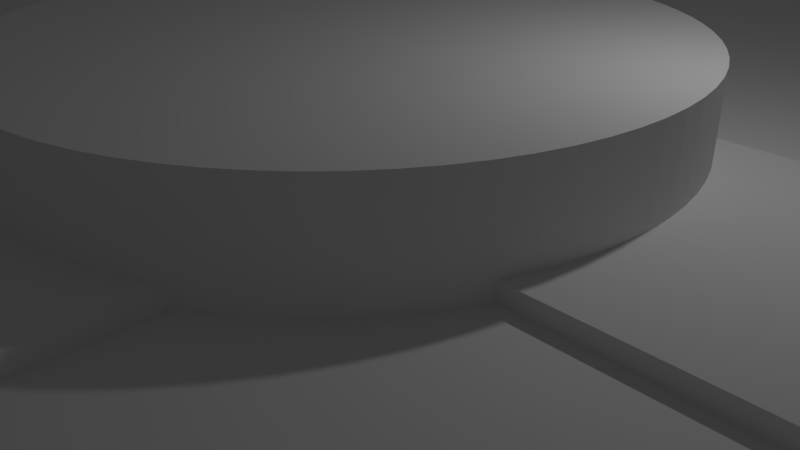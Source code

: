 # Source: bear-trap.blend  (saved by Blender 2.79.0; exported with 4.5.12 LTS)
import bpy
from mathutils import Matrix  # noqa: F401  (used for matrix-valued properties, if any)

bpy.ops.wm.read_factory_settings(use_empty=True)
scene = bpy.context.scene
scene.name = 'Scene'

# ---- collections
col_collection_1 = bpy.data.collections.new('Collection 1'); scene.collection.children.link(col_collection_1)

# ---- world
world_world = bpy.data.worlds.new('World'); scene.world = world_world
world_world.color = (0.05088, 0.05088, 0.05088)
world_world.use_sun_shadow = False
world_world.sun_shadow_jitter_overblur = 0.0
world_world.cycles.sampling_method = 'MANUAL'

# ---- cameras
cam_camera = bpy.data.cameras.new('Camera')
cam_camera.clip_end = 100.0
cam_camera.lens = 35.0
cam_camera.sensor_width = 32.0
cam_camera.sensor_height = 18.0
cam_camera.ortho_scale = 7.314
cam_camera.dof.focus_distance = 0.0
cam_camera.dof.aperture_fstop = 128.0

# ---- lights
light_lamp = bpy.data.lights.new('Lamp', 'POINT')
light_lamp.transmission_factor = 0.0
light_lamp.cutoff_distance = 30.0
light_lamp.energy = 100.0
light_lamp.shadow_buffer_clip_start = 1.001
light_lamp.shadow_soft_size = 0.1
light_lamp.shadow_maximum_resolution = 0.006
light_lamp.use_absolute_resolution = True

# ---- meshes
me_gloomhaven_bear_trap = bpy.data.meshes.new('Gloomhaven Bear trap')
me_gloomhaven_bear_trap.from_pydata([(0.0, -10.0, 0.0), (0.0, -10.0, 3.0), (-8.66, -5.0, 0.0), (-8.66, -5.0, 3.0), (0.0, 10.0, 0.0), (0.0, 10.0, 3.0), (8.66, 5.0, 0.0), (8.66, 5.0, 3.0), (6.348, 5.18, 1.0), (5.736, 5.534, 3.0), (5.789, 4.212, 1.0), (5.276, 6.125, 3.912), (6.224, 6.379, 3.0), (3.922, 6.581, 1.0), (3.362, 5.613, 1.0), (4.534, 6.228, 3.0), (5.022, 7.073, 3.0), (7.66, 4.423, 1.0), (7.66, 1.5, 1.0), (1.939, 2.041, 1.0), (2.13, 1.876, 1.0), (0.5716, 2.653, 1.0), (0.8183, 2.601, 1.0), (1.06, 2.527, 1.0), (1.342, 7.461, 1.0), (-2.943, 5.881, 1.0), (0.06909, 2.696, 1.0), (-0.183, 2.685, 1.0), (-5.369, 4.48, 1.0), (-0.4333, 2.653, 1.0), (-0.6801, 2.601, 1.0), (-0.9215, 2.527, 1.0), (-1.156, 2.434, 1.0), (-1.382, 2.322, 1.0), (-1.597, 2.19, 1.0), (-1.801, 2.041, 1.0), (-7.66, 1.5, 1.0), (-1.992, 1.876, 1.0), (-2.168, 1.695, 1.0), (-2.328, 1.5, 1.0), (1.342, 8.07, 1.0), (-1.459, 7.461, 1.0), (-3.491, 6.83, 1.0), (-1.459, 8.003, 1.0), (-5.917, 5.429, 1.0), (-7.66, 4.423, 1.0), (0.3212, 2.685, 1.0), (1.294, 2.434, 1.0), (1.52, 2.322, 1.0), (1.736, 2.19, 1.0), (2.306, 1.695, 1.0), (2.466, 1.5, 1.0), (0.6353, 8.479, 3.0), (-4.603, 7.341, 3.0), (-5.804, 6.647, 3.0), (-4.857, 6.394, 3.912), (-5.305, 5.783, 3.0), (-4.103, 6.476, 3.0), (-0.716, -9.506, 3.0), (0.6714, -9.506, 3.0), (4.522, -7.291, 3.0), (0.6714, -8.458, 3.0), (4.064, -6.499, 3.0), (-5.103, -7.023, 3.0), (-0.716, -8.432, 3.0), (-4.616, -6.18, 3.0), (-6.304, -6.329, 3.0), (-7.66, -4.423, 3.0), (-5.818, -5.486, 3.0), (-7.66, 4.423, 3.0), (-8.66, 5.0, 3.0), (-0.7521, 8.411, 3.0), (-0.7521, 9.556, 3.0), (0.6353, 9.556, 3.0), (7.66, 4.423, 3.0), (8.66, -5.0, 3.0), (7.66, -4.423, 3.0), (5.724, -6.598, 3.0), (5.266, -5.805, 3.0), (-0.05841, 8.862, 3.912), (-8.66, 5.0, 0.0), (-6.43, -5.133, 1.0), (-5.869, -4.162, 1.0), (-5.357, -6.075, 3.912), (-4.004, -6.534, 1.0), (-3.443, -5.562, 1.0), (-7.66, -4.423, 1.0), (-7.66, -1.5, 1.0), (-2.682, -1.5, 1.0), (-2.576, -1.72, 1.0), (-2.452, -1.93, 1.0), (-2.311, -2.13, 1.0), (-2.155, -2.318, 1.0), (-1.984, -2.492, 1.0), (-1.799, -2.652, 1.0), (-1.602, -2.796, 1.0), (-1.393, -2.924, 1.0), (-1.393, -7.411, 1.0), (-1.423, -7.411, 1.0), (-1.423, -8.024, 1.0), (-1.393, -8.041, 2.0), (-1.393, -8.041, 1.084), (-1.113, -8.203, 2.0), (-1.113, -8.203, 1.877), (1.113, -8.203, 1.751), (1.025, -8.203, 2.0), (1.025, -7.765, 2.0), (-0.02231, -8.812, 3.912), (-1.069, -7.765, 2.0), (-1.393, -7.441, 1.084), (-1.069, -8.203, 2.0), (8.66, -5.0, 0.0), (1.113, -8.203, 2.0), (1.607, -7.918, 2.0), (3.452, -6.852, 1.0), (1.607, -7.918, 1.0), (3.058, -0.5622, 3.0), (3.069, -0.3165, 2.0), (3.069, -0.3043, 3.0), (3.06, -0.07321, 2.0), (3.058, -0.0464, 3.0), (3.032, 0.1685, 2.0), (3.025, 0.2096, 3.0), (2.983, 0.4072, 2.0), (2.97, 0.4617, 3.0), (2.916, 0.6412, 2.0), (2.893, 0.7083, 3.0), (2.83, 0.8689, 2.0), (2.796, 0.9473, 3.0), (2.726, 1.089, 2.0), (2.678, 1.177, 3.0), (2.604, 1.3, 2.0), (2.541, 1.396, 3.0), (2.466, 1.5, 2.0), (2.386, 1.602, 3.0), (3.025, -0.8182, 3.0), (3.028, -0.8013, 2.0), (3.058, -0.5597, 2.0), (2.978, -1.04, 2.0), (2.97, -1.07, 3.0), (2.909, -1.273, 2.0), (2.893, -1.317, 3.0), (2.821, -1.5, 2.0), (2.796, -1.556, 3.0), (2.821, -1.5, 1.0), (2.719, -1.71, 1.0), (2.678, -1.786, 3.0), (2.602, -1.912, 1.0), (2.541, -2.004, 3.0), (2.469, -2.104, 1.0), (2.386, -2.211, 3.0), (2.322, -2.286, 1.0), (2.213, -2.403, 3.0), (2.161, -2.455, 1.0), (2.025, -2.579, 3.0), (1.987, -2.611, 1.0), (1.822, -2.739, 3.0), (1.802, -2.753, 1.0), (1.607, -2.881, 2.0), (1.607, -2.881, 1.0), (1.606, -2.881, 3.0), (1.394, -2.996, 2.0), (1.379, -3.003, 3.0), (1.173, -3.094, 2.0), (1.142, -3.106, 3.0), (0.9452, -3.174, 2.0), (0.8974, -3.188, 3.0), (0.7115, -3.235, 2.0), (0.6465, -3.248, 3.0), (0.4736, -3.277, 2.0), (0.3913, -3.287, 3.0), (0.233, -3.3, 2.0), (0.1337, -3.304, 3.0), (-0.1244, -3.298, 3.0), (-0.008606, -3.303, 2.0), (-0.381, -3.27, 3.0), (-0.2497, -3.287, 2.0), (-0.4887, -3.252, 2.0), (-0.6343, -3.221, 3.0), (-0.7241, -3.198, 2.0), (-0.8824, -3.149, 3.0), (-0.9544, -3.124, 2.0), (-1.124, -3.057, 3.0), (-1.178, -3.033, 2.0), (-1.356, -2.944, 3.0), (-1.393, -2.924, 2.0), (-1.577, -2.812, 3.0), (-1.787, -2.661, 3.0), (-1.983, -2.493, 3.0), (-2.163, -2.309, 3.0), (-2.327, -2.109, 3.0), (-2.474, -1.896, 3.0), (-2.601, -1.672, 3.0), (-2.682, -1.5, 2.0), (-2.709, -1.438, 3.0), (-2.77, -1.273, 2.0), (-2.796, -1.195, 3.0), (-2.839, -1.04, 2.0), (-2.862, -0.9449, 3.0), (-2.889, -0.8013, 2.0), (-2.906, -0.6906, 3.0), (-2.92, -0.5597, 2.0), (-2.928, -0.4334, 3.0), (-2.931, -0.3165, 2.0), (-2.928, -0.1753, 3.0), (-2.922, -0.07321, 2.0), (-2.906, 0.08189, 3.0), (-2.893, 0.1685, 2.0), (-2.862, 0.3362, 3.0), (-2.845, 0.4072, 2.0), (-2.796, 0.5858, 3.0), (-2.778, 0.6412, 2.0), (-2.709, 0.8288, 3.0), (-2.692, 0.8689, 2.0), (-2.601, 1.063, 3.0), (-2.588, 1.089, 2.0), (-2.474, 1.288, 3.0), (-2.466, 1.3, 2.0), (-2.327, 1.501, 3.0), (-2.328, 1.5, 2.0), (-2.163, 1.7, 3.0), (-1.983, 1.884, 3.0), (-1.787, 2.053, 3.0), (-1.577, 2.203, 3.0), (-1.356, 2.336, 3.0), (-1.124, 2.448, 3.0), (-0.8824, 2.541, 3.0), (-0.6343, 2.612, 3.0), (-0.381, 2.662, 3.0), (-0.1244, 2.689, 3.0), (0.1337, 2.695, 3.0), (0.3913, 2.678, 3.0), (0.6465, 2.64, 3.0), (0.8974, 2.579, 3.0), (1.142, 2.497, 3.0), (1.379, 2.395, 3.0), (1.606, 2.272, 3.0), (1.822, 2.13, 3.0), (2.025, 1.971, 3.0), (2.213, 1.794, 3.0), (-7.66, -1.5, 2.0), (7.66, 1.5, 2.0), (-7.66, 1.5, 2.0), (7.66, -1.5, 2.0), (8.66, -1.5, 0.0), (8.66, -1.5, 2.0), (8.66, 1.5, 2.0), (8.66, 1.5, 0.0), (5.878, -5.451, 1.0), (7.66, -4.423, 1.0), (7.66, -1.5, 1.0), (5.289, -4.43, 1.0), (2.862, -5.831, 1.0), (-8.66, -1.5, 0.0), (-8.66, -1.5, 2.0), (-8.66, 1.5, 2.0), (-8.66, 1.5, 0.0), (4.776, -6.344, 3.912), (-12.0, -1.5, 0.0), (-12.0, -1.5, 2.0), (-12.0, 1.5, 2.0), (12.0, -1.5, 2.0), (12.0, 1.5, 2.0), (12.0, -1.5, 0.0), (-12.0, 1.5, 0.0), (12.0, 1.5, 0.0)], [], [(0, 1, 2), (2, 1, 3), (4, 5, 6), (6, 5, 7), (8, 9, 10), (10, 9, 11), (11, 9, 12), (13, 14, 15), (15, 14, 11), (15, 11, 16), (12, 16, 11), (14, 10, 11), (8, 10, 17), (17, 10, 18), (18, 10, 19), (18, 19, 20), (14, 21, 10), (10, 21, 22), (10, 22, 23), (13, 24, 14), (14, 24, 25), (14, 25, 26), (26, 25, 27), (27, 25, 28), (27, 28, 29), (29, 28, 30), (30, 28, 31), (31, 28, 32), (32, 28, 33), (33, 28, 34), (34, 28, 35), (35, 28, 36), (35, 36, 37), (37, 36, 38), (38, 36, 39), (13, 40, 24), (24, 41, 25), (25, 41, 42), (42, 41, 43), (44, 45, 28), (28, 45, 36), (26, 46, 14), (14, 46, 21), (23, 47, 10), (10, 47, 48), (10, 48, 49), (49, 19, 10), (20, 50, 18), (18, 50, 51), (13, 15, 40), (40, 15, 52), (53, 54, 55), (54, 56, 55), (55, 56, 28), (28, 56, 44), (53, 55, 57), (57, 55, 25), (57, 25, 42), (28, 25, 55), (58, 1, 59), (59, 1, 60), (59, 60, 61), (61, 60, 62), (1, 58, 63), (63, 58, 64), (63, 64, 65), (1, 63, 3), (3, 63, 66), (3, 66, 67), (67, 66, 68), (67, 69, 3), (3, 69, 70), (70, 69, 54), (70, 54, 53), (69, 56, 54), (57, 71, 53), (53, 71, 72), (53, 72, 5), (5, 72, 73), (5, 73, 16), (16, 73, 52), (16, 52, 15), (5, 16, 7), (7, 16, 12), (7, 12, 74), (74, 12, 9), (7, 74, 75), (75, 74, 76), (75, 76, 77), (77, 76, 78), (77, 60, 75), (75, 60, 1), (5, 70, 53), (42, 43, 57), (57, 43, 71), (40, 52, 24), (24, 52, 79), (79, 52, 73), (43, 41, 71), (71, 41, 79), (71, 79, 72), (73, 72, 79), (41, 24, 79), (5, 4, 70), (70, 4, 80), (56, 69, 44), (44, 69, 45), (81, 68, 82), (82, 68, 83), (83, 68, 66), (84, 85, 65), (65, 85, 83), (65, 83, 63), (66, 63, 83), (85, 82, 83), (81, 82, 86), (86, 82, 87), (87, 82, 88), (88, 82, 89), (89, 82, 90), (90, 82, 91), (91, 82, 85), (91, 85, 92), (92, 85, 93), (93, 85, 94), (94, 85, 95), (95, 85, 96), (96, 85, 97), (97, 85, 98), (98, 85, 84), (98, 84, 99), (65, 100, 84), (84, 100, 101), (84, 101, 99), (65, 64, 100), (100, 64, 102), (102, 64, 103), (104, 105, 61), (61, 105, 106), (61, 106, 107), (107, 59, 61), (106, 108, 107), (109, 97, 98), (101, 109, 99), (99, 109, 98), (107, 108, 64), (64, 108, 110), (64, 110, 103), (64, 58, 107), (58, 59, 107), (1, 0, 75), (75, 0, 111), (104, 61, 112), (112, 61, 113), (113, 61, 62), (113, 62, 114), (114, 115, 113), (103, 110, 102), (105, 104, 112), (68, 81, 67), (67, 81, 86), (116, 117, 118), (118, 117, 119), (118, 119, 120), (120, 119, 121), (120, 121, 122), (122, 121, 123), (122, 123, 124), (124, 123, 125), (124, 125, 126), (126, 125, 127), (126, 127, 128), (128, 127, 129), (128, 129, 130), (130, 129, 131), (130, 131, 132), (132, 131, 133), (132, 133, 134), (134, 133, 51), (134, 51, 50), (135, 136, 116), (116, 136, 137), (116, 137, 117), (136, 135, 138), (138, 135, 139), (138, 139, 140), (140, 139, 141), (140, 141, 142), (142, 141, 143), (142, 143, 144), (144, 143, 145), (145, 143, 146), (145, 146, 147), (147, 146, 148), (147, 148, 149), (149, 148, 150), (149, 150, 151), (151, 150, 152), (151, 152, 153), (153, 152, 154), (153, 154, 155), (155, 154, 156), (155, 156, 157), (157, 156, 158), (157, 158, 159), (156, 160, 158), (158, 160, 161), (161, 160, 162), (161, 162, 163), (163, 162, 164), (163, 164, 165), (165, 164, 166), (165, 166, 167), (167, 166, 168), (167, 168, 169), (169, 168, 170), (169, 170, 171), (171, 170, 172), (171, 172, 173), (171, 173, 174), (174, 173, 175), (174, 175, 176), (176, 175, 177), (177, 175, 178), (177, 178, 179), (179, 178, 180), (179, 180, 181), (181, 180, 182), (181, 182, 183), (183, 182, 184), (183, 184, 185), (185, 184, 186), (185, 186, 96), (96, 186, 95), (95, 186, 187), (95, 187, 94), (94, 187, 188), (94, 188, 93), (93, 188, 92), (92, 188, 189), (92, 189, 91), (91, 189, 190), (91, 190, 90), (90, 190, 191), (90, 191, 89), (89, 191, 192), (89, 192, 193), (193, 192, 194), (193, 194, 195), (195, 194, 196), (195, 196, 197), (197, 196, 198), (197, 198, 199), (199, 198, 200), (199, 200, 201), (201, 200, 202), (201, 202, 203), (203, 202, 204), (203, 204, 205), (205, 204, 206), (205, 206, 207), (207, 206, 208), (207, 208, 209), (209, 208, 210), (209, 210, 211), (211, 210, 212), (211, 212, 213), (213, 212, 214), (213, 214, 215), (215, 214, 216), (215, 216, 217), (217, 216, 218), (217, 218, 219), (219, 218, 39), (39, 218, 38), (38, 218, 220), (38, 220, 37), (37, 220, 221), (37, 221, 35), (35, 221, 222), (35, 222, 34), (34, 222, 223), (34, 223, 33), (33, 223, 224), (33, 224, 32), (32, 224, 225), (32, 225, 31), (31, 225, 226), (31, 226, 30), (30, 226, 227), (30, 227, 29), (29, 227, 228), (29, 228, 27), (27, 228, 229), (27, 229, 26), (26, 229, 230), (26, 230, 46), (46, 230, 231), (46, 231, 21), (21, 231, 232), (21, 232, 22), (22, 232, 233), (22, 233, 23), (23, 233, 234), (23, 234, 47), (47, 234, 235), (47, 235, 48), (48, 235, 236), (48, 236, 49), (49, 236, 237), (49, 237, 19), (19, 237, 238), (19, 238, 20), (20, 238, 239), (20, 239, 50), (50, 239, 134), (193, 88, 89), (120, 204, 118), (118, 204, 202), (118, 202, 116), (116, 202, 200), (116, 200, 135), (135, 200, 198), (135, 198, 139), (139, 198, 196), (139, 196, 141), (141, 196, 194), (141, 194, 143), (143, 194, 192), (143, 192, 146), (146, 192, 191), (146, 191, 148), (148, 191, 190), (148, 190, 150), (150, 190, 189), (150, 189, 152), (152, 189, 188), (152, 188, 154), (154, 188, 187), (154, 187, 156), (156, 187, 186), (156, 186, 160), (160, 186, 184), (160, 184, 162), (162, 184, 182), (162, 182, 164), (164, 182, 180), (164, 180, 166), (166, 180, 178), (166, 178, 168), (168, 178, 175), (168, 175, 170), (170, 175, 173), (170, 173, 172), (204, 120, 206), (206, 120, 122), (206, 122, 208), (208, 122, 124), (208, 124, 210), (210, 124, 126), (210, 126, 212), (212, 126, 128), (212, 128, 214), (214, 128, 130), (214, 130, 216), (216, 130, 132), (216, 132, 218), (218, 132, 134), (218, 134, 220), (220, 134, 239), (220, 239, 221), (221, 239, 238), (221, 238, 222), (222, 238, 237), (222, 237, 223), (223, 237, 236), (223, 236, 224), (224, 236, 235), (224, 235, 225), (225, 235, 234), (225, 234, 226), (226, 234, 233), (226, 233, 227), (227, 233, 232), (227, 232, 228), (228, 232, 231), (228, 231, 229), (229, 231, 230), (88, 193, 87), (87, 193, 240), (51, 133, 18), (18, 133, 241), (219, 39, 242), (242, 39, 36), (193, 195, 240), (240, 195, 197), (240, 197, 199), (199, 201, 240), (240, 201, 203), (240, 203, 205), (240, 205, 242), (242, 205, 207), (242, 207, 209), (209, 211, 242), (242, 211, 213), (242, 213, 215), (215, 217, 242), (242, 217, 219), (133, 131, 241), (241, 131, 129), (241, 129, 127), (127, 125, 241), (241, 125, 123), (241, 123, 121), (121, 119, 241), (241, 119, 243), (243, 119, 117), (243, 117, 137), (137, 136, 243), (243, 136, 138), (243, 138, 140), (140, 142, 243), (244, 245, 111), (111, 245, 75), (75, 245, 246), (75, 246, 7), (7, 246, 6), (6, 246, 247), (78, 76, 248), (248, 76, 249), (250, 144, 251), (251, 144, 145), (251, 145, 147), (147, 149, 251), (251, 149, 151), (251, 151, 153), (251, 153, 252), (252, 153, 155), (252, 155, 157), (157, 159, 252), (252, 159, 115), (252, 115, 114), (248, 249, 251), (251, 249, 250), (36, 45, 242), (242, 45, 69), (242, 69, 67), (242, 67, 240), (240, 67, 86), (240, 86, 87), (9, 8, 74), (74, 8, 17), (250, 249, 243), (243, 249, 76), (243, 76, 241), (241, 76, 74), (241, 74, 17), (17, 18, 241), (253, 2, 254), (254, 2, 3), (254, 3, 255), (255, 3, 70), (255, 70, 80), (80, 256, 255), (60, 77, 257), (77, 78, 257), (257, 78, 251), (251, 78, 248), (251, 252, 257), (60, 257, 62), (62, 257, 252), (62, 252, 114), (101, 100, 109), (109, 100, 185), (109, 185, 96), (96, 97, 109), (253, 254, 258), (258, 254, 259), (255, 260, 254), (254, 260, 259), (245, 261, 246), (246, 261, 262), (105, 112, 106), (106, 112, 113), (106, 113, 163), (163, 113, 161), (161, 113, 158), (163, 165, 106), (106, 165, 167), (106, 167, 169), (169, 171, 106), (106, 171, 174), (106, 174, 108), (108, 174, 176), (108, 176, 177), (177, 179, 108), (108, 179, 181), (108, 181, 183), (183, 185, 108), (108, 185, 100), (108, 100, 102), (102, 110, 108), (245, 244, 261), (261, 244, 263), (111, 0, 244), (244, 0, 253), (244, 253, 247), (247, 253, 256), (247, 256, 4), (4, 256, 80), (0, 2, 253), (253, 258, 256), (256, 258, 264), (4, 6, 247), (247, 265, 244), (244, 265, 263), (255, 256, 260), (260, 256, 264), (247, 246, 265), (265, 246, 262), (142, 144, 243), (243, 144, 250), (260, 264, 259), (259, 264, 258), (261, 263, 262), (262, 263, 265), (159, 158, 115), (115, 158, 113)])
me_gloomhaven_bear_trap.use_remesh_preserve_volume = False
me_gloomhaven_bear_trap.use_remesh_preserve_attributes = False
me_gloomhaven_bear_trap.use_mirror_vertex_groups = False
me_gloomhaven_bear_trap.update()
me_t_8_0_mesh = bpy.data.meshes.new('t.8.0.Mesh')
me_t_8_0_mesh.from_pydata([(-9.525, -16.5, 1.8), (9.525, -16.5, 1.8), (-19.05, 0.0, 1.8), (19.05, 0.0, 1.8), (-9.525, 16.5, 1.8), (9.525, 16.5, 1.8), (-9.525, -16.5, 1.05), (9.525, -16.5, 1.05), (-19.05, 0.0, 1.05), (19.05, 0.0, 1.05), (-9.525, 16.5, 1.05), (9.525, 16.5, 1.05)], [], [(0, 2, 8, 6), (9, 3, 1, 7), (0, 1, 3, 5, 4, 2), (2, 4, 10, 8), (7, 1, 0, 6), (9, 7, 6, 8, 10, 11), (4, 5, 11, 10), (11, 5, 3, 9)])
me_t_8_0_mesh.use_remesh_preserve_volume = False
me_t_8_0_mesh.use_remesh_preserve_attributes = False
me_t_8_0_mesh.use_mirror_vertex_groups = False
me_t_8_0_mesh.update()

# ---- objects
ob_gloomhaven_bear_trap = bpy.data.objects.new('Gloomhaven Bear trap', me_gloomhaven_bear_trap)
ob_lamp = bpy.data.objects.new('Lamp', light_lamp)
ob_camera = bpy.data.objects.new('Camera', cam_camera)
ob_t_8_0 = bpy.data.objects.new('t.8.0.', me_t_8_0_mesh)

# ---- transforms, parenting, visibility, modifiers, constraints
ob_gloomhaven_bear_trap.location = (0.0, 0.0, 0.0)
ob_gloomhaven_bear_trap.scale = (1.342, 1.342, 1.0)
ob_gloomhaven_bear_trap.lineart.crease_threshold = 0.0
ob_lamp.location = (4.076, 1.005, 5.904)
ob_lamp.rotation_euler = (0.6503, 0.05522, 1.866)
ob_lamp.lock_rotations_4d = False
ob_lamp.empty_display_type = 'ARROWS'
ob_lamp.color = (0.0, 0.0, 0.0, 0.0)
ob_lamp.lineart.crease_threshold = 0.0
ob_camera.location = (7.481, -6.508, 5.344)
ob_camera.rotation_euler = (1.109, 0.0, 0.8149)
ob_camera.lock_rotations_4d = False
ob_camera.empty_display_type = 'ARROWS'
ob_camera.color = (0.0, 0.0, 0.0, 0.0)
ob_camera.display_type = 'WIRE'
ob_camera.lineart.crease_threshold = 0.0
ob_t_8_0.location = (0.0, 0.0, 0.0)
ob_t_8_0.lineart.crease_threshold = 0.0

# ---- collection membership
col_collection_1.objects.link(ob_gloomhaven_bear_trap)
col_collection_1.objects.link(ob_lamp)
col_collection_1.objects.link(ob_camera)
col_collection_1.objects.link(ob_t_8_0)

# ---- scene / render settings (as saved in the file)
scene.camera = ob_camera
scene.frame_start = 1; scene.frame_end = 250; scene.frame_set(1)
scene.render.engine = 'BLENDER_EEVEE_NEXT'
scene.render.resolution_percentage = 50
scene.render.dither_intensity = 0.0
scene.cycles.use_denoising = False
scene.cycles.samples = 128
scene.cycles.sampling_pattern = 'TABULATED_SOBOL'
scene.cycles.use_adaptive_sampling = False
scene.cycles.use_light_tree = False
scene.cycles.blur_glossy = 0.0
scene.cycles.sample_clamp_indirect = 0.0
scene.view_settings.view_transform = 'Standard'
bpy.context.view_layer.update()
